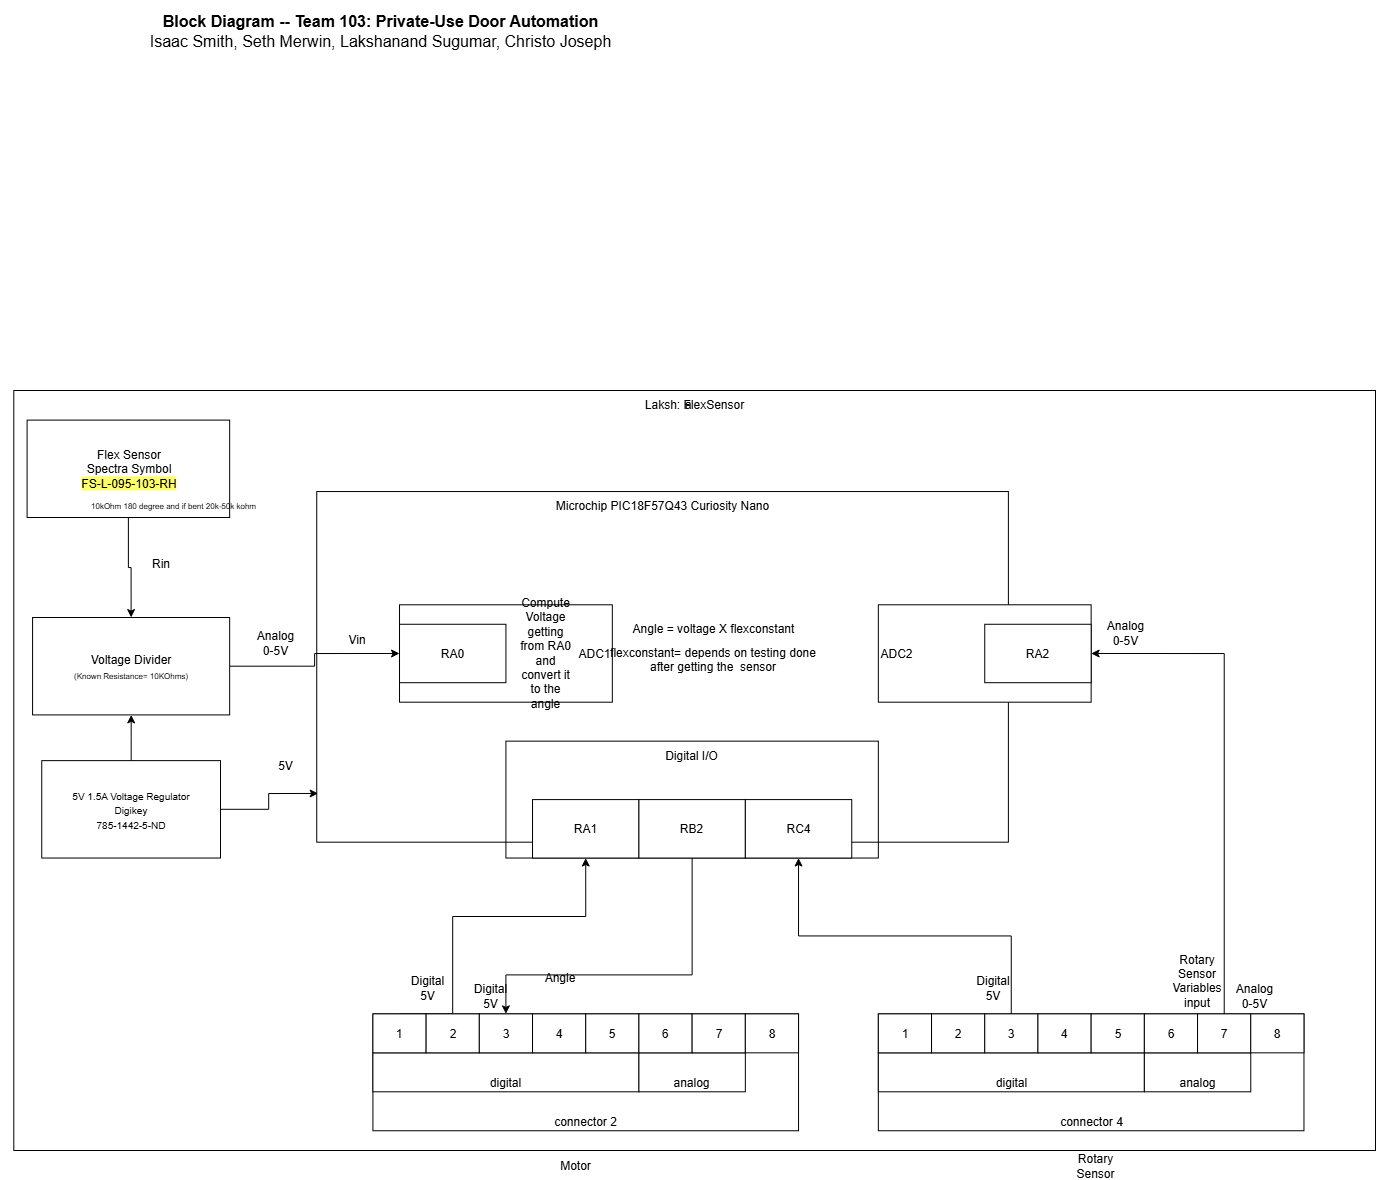

The diagram above was exported from draw.io. Its source (the exported page's mxGraphModel, read from the mxfile embedded in the PNG):
<mxGraphModel dx="-16" dy="422" grid="1" gridSize="10" guides="1" tooltips="1" connect="1" arrows="1" fold="1" page="1" pageScale="1" pageWidth="850" pageHeight="1100" math="0" shadow="0">
  <root>
    <mxCell id="0" />
    <mxCell id="1" parent="0" />
    <mxCell id="30W9p0zInPMjDaW_d6nh-41" value="a" style="group" parent="1" connectable="0" vertex="1">
      <mxGeometry x="1385" y="600" width="1375" height="760" as="geometry" />
    </mxCell>
    <mxCell id="30W9p0zInPMjDaW_d6nh-42" value="Laksh: FlexSensor" style="rounded=0;whiteSpace=wrap;html=1;fillColor=none;verticalAlign=top;" parent="30W9p0zInPMjDaW_d6nh-41" vertex="1">
      <mxGeometry x="13.300833333333332" width="1361.6991666666665" height="760" as="geometry" />
    </mxCell>
    <mxCell id="30W9p0zInPMjDaW_d6nh-43" value="Microchip PIC18F57Q43 Curiosity Nano" style="rounded=0;whiteSpace=wrap;html=1;verticalAlign=top;fillColor=none;movable=1;resizable=1;rotatable=1;deletable=1;editable=1;locked=0;connectable=1;" parent="30W9p0zInPMjDaW_d6nh-41" vertex="1">
      <mxGeometry x="316.2537745098039" y="101.04155844155845" width="691.6339869281046" height="350.64935064935065" as="geometry" />
    </mxCell>
    <mxCell id="30W9p0zInPMjDaW_d6nh-44" value="Digital I/O" style="rounded=0;whiteSpace=wrap;html=1;fillColor=none;verticalAlign=top;" parent="30W9p0zInPMjDaW_d6nh-41" vertex="1">
      <mxGeometry x="505.4248366013072" y="350.64935064935065" width="372.41830065359477" height="116.8831168831169" as="geometry" />
    </mxCell>
    <mxCell id="30W9p0zInPMjDaW_d6nh-45" style="edgeStyle=orthogonalEdgeStyle;rounded=0;orthogonalLoop=1;jettySize=auto;html=1;entryX=0;entryY=0.5;entryDx=0;entryDy=0;startArrow=none;startFill=0;exitX=1;exitY=0.5;exitDx=0;exitDy=0;" parent="30W9p0zInPMjDaW_d6nh-41" source="30W9p0zInPMjDaW_d6nh-57" target="30W9p0zInPMjDaW_d6nh-47" edge="1">
      <mxGeometry relative="1" as="geometry">
        <mxPoint x="399.0196078431373" y="331.16883116883116" as="targetPoint" />
        <mxPoint x="345.8169934640523" y="262.98701298701303" as="sourcePoint" />
      </mxGeometry>
    </mxCell>
    <mxCell id="30W9p0zInPMjDaW_d6nh-46" style="edgeStyle=orthogonalEdgeStyle;rounded=0;orthogonalLoop=1;jettySize=auto;html=1;exitX=0.5;exitY=0;exitDx=0;exitDy=0;entryX=0.5;entryY=1;entryDx=0;entryDy=0;" parent="30W9p0zInPMjDaW_d6nh-41" source="30W9p0zInPMjDaW_d6nh-62" target="30W9p0zInPMjDaW_d6nh-48" edge="1">
      <mxGeometry relative="1" as="geometry">
        <mxPoint x="319.21568627450984" y="662.3376623376623" as="sourcePoint" />
        <Array as="points">
          <mxPoint x="452.2222222222222" y="623.3766233766233" />
          <mxPoint x="452.2222222222222" y="525.9740259740261" />
          <mxPoint x="585.2287581699346" y="525.9740259740261" />
        </Array>
      </mxGeometry>
    </mxCell>
    <mxCell id="30W9p0zInPMjDaW_d6nh-47" value="ADC1" style="rounded=0;whiteSpace=wrap;html=1;align=right;" parent="30W9p0zInPMjDaW_d6nh-41" vertex="1">
      <mxGeometry x="399.0196078431373" y="214.28571428571428" width="212.8104575163399" height="97.40259740259741" as="geometry" />
    </mxCell>
    <mxCell id="30W9p0zInPMjDaW_d6nh-48" value="RA1" style="rounded=0;whiteSpace=wrap;html=1;" parent="30W9p0zInPMjDaW_d6nh-41" vertex="1">
      <mxGeometry x="532.0261437908498" y="409.0909090909091" width="106.40522875816995" height="58.44155844155845" as="geometry" />
    </mxCell>
    <mxCell id="30W9p0zInPMjDaW_d6nh-49" style="edgeStyle=orthogonalEdgeStyle;rounded=0;orthogonalLoop=1;jettySize=auto;html=1;" parent="30W9p0zInPMjDaW_d6nh-41" source="30W9p0zInPMjDaW_d6nh-50" target="30W9p0zInPMjDaW_d6nh-64" edge="1">
      <mxGeometry relative="1" as="geometry">
        <Array as="points">
          <mxPoint x="691.6339869281046" y="584.4155844155845" />
          <mxPoint x="505.4248366013072" y="584.4155844155845" />
        </Array>
      </mxGeometry>
    </mxCell>
    <mxCell id="30W9p0zInPMjDaW_d6nh-50" value="&lt;div&gt;RB2&lt;/div&gt;" style="rounded=0;whiteSpace=wrap;html=1;" parent="30W9p0zInPMjDaW_d6nh-41" vertex="1">
      <mxGeometry x="638.4313725490197" y="409.0909090909091" width="106.40522875816995" height="58.44155844155845" as="geometry" />
    </mxCell>
    <mxCell id="30W9p0zInPMjDaW_d6nh-51" value="RC4" style="rounded=0;whiteSpace=wrap;html=1;" parent="30W9p0zInPMjDaW_d6nh-41" vertex="1">
      <mxGeometry x="744.8366013071895" y="409.0909090909091" width="106.40522875816995" height="58.44155844155845" as="geometry" />
    </mxCell>
    <mxCell id="30W9p0zInPMjDaW_d6nh-52" value="RA0" style="rounded=0;whiteSpace=wrap;html=1;" parent="30W9p0zInPMjDaW_d6nh-41" vertex="1">
      <mxGeometry x="399.0196078431373" y="233.7662337662338" width="106.40522875816995" height="58.44155844155845" as="geometry" />
    </mxCell>
    <mxCell id="30W9p0zInPMjDaW_d6nh-53" value="&lt;div align=&quot;left&quot;&gt;ADC2&lt;/div&gt;" style="rounded=0;whiteSpace=wrap;html=1;align=left;" parent="30W9p0zInPMjDaW_d6nh-41" vertex="1">
      <mxGeometry x="877.8431372549019" y="214.28571428571428" width="212.8104575163399" height="97.40259740259741" as="geometry" />
    </mxCell>
    <mxCell id="30W9p0zInPMjDaW_d6nh-54" value="&lt;div&gt;RA2&lt;/div&gt;" style="rounded=0;whiteSpace=wrap;html=1;" parent="30W9p0zInPMjDaW_d6nh-41" vertex="1">
      <mxGeometry x="984.2483660130719" y="233.7662337662338" width="106.40522875816995" height="58.44155844155845" as="geometry" />
    </mxCell>
    <mxCell id="30W9p0zInPMjDaW_d6nh-55" style="edgeStyle=orthogonalEdgeStyle;rounded=0;orthogonalLoop=1;jettySize=auto;html=1;entryX=0.5;entryY=0;entryDx=0;entryDy=0;" parent="30W9p0zInPMjDaW_d6nh-41" source="30W9p0zInPMjDaW_d6nh-56" target="30W9p0zInPMjDaW_d6nh-57" edge="1">
      <mxGeometry relative="1" as="geometry" />
    </mxCell>
    <mxCell id="30W9p0zInPMjDaW_d6nh-56" value="&lt;div&gt;Flex Sensor&lt;/div&gt;&lt;div&gt;&lt;div&gt;Spectra Symbol&lt;/div&gt;&lt;div&gt;&lt;span style=&quot;background-color: rgb(255, 255, 102);&quot;&gt;FS-L-095-103-RH&lt;/span&gt;&lt;/div&gt;&lt;/div&gt;" style="rounded=0;whiteSpace=wrap;html=1;" parent="30W9p0zInPMjDaW_d6nh-41" vertex="1">
      <mxGeometry x="26.601666666666663" y="29.61038961038961" width="202.565" height="97.39844155844156" as="geometry" />
    </mxCell>
    <mxCell id="30W9p0zInPMjDaW_d6nh-57" value="Voltage Divider&lt;div&gt;&lt;font style=&quot;font-size: 8px;&quot;&gt;(Known Resistance= 10KOhms)&lt;/font&gt;&lt;/div&gt;" style="rounded=0;whiteSpace=wrap;html=1;" parent="30W9p0zInPMjDaW_d6nh-41" vertex="1">
      <mxGeometry x="32.08333333333333" y="227.01298701298703" width="197.08333333333331" height="97.39844155844156" as="geometry" />
    </mxCell>
    <mxCell id="30W9p0zInPMjDaW_d6nh-58" value="" style="group" parent="30W9p0zInPMjDaW_d6nh-41" connectable="0" vertex="1">
      <mxGeometry x="372.41830065359477" y="623.3766233766233" width="425.6209150326798" height="116.8831168831169" as="geometry" />
    </mxCell>
    <mxCell id="30W9p0zInPMjDaW_d6nh-59" value="connector 2" style="rounded=0;whiteSpace=wrap;html=1;verticalAlign=bottom;" parent="30W9p0zInPMjDaW_d6nh-58" vertex="1">
      <mxGeometry width="425.6209150326798" height="116.8831168831169" as="geometry" />
    </mxCell>
    <mxCell id="30W9p0zInPMjDaW_d6nh-60" value="digital" style="rounded=0;whiteSpace=wrap;html=1;verticalAlign=bottom;" parent="30W9p0zInPMjDaW_d6nh-58" vertex="1">
      <mxGeometry y="38.96103896103896" width="266.0130718954249" height="38.96103896103896" as="geometry" />
    </mxCell>
    <mxCell id="30W9p0zInPMjDaW_d6nh-61" value="analog" style="rounded=0;whiteSpace=wrap;html=1;verticalAlign=bottom;" parent="30W9p0zInPMjDaW_d6nh-58" vertex="1">
      <mxGeometry x="266.0130718954249" y="38.96103896103896" width="106.40522875816995" height="38.96103896103896" as="geometry" />
    </mxCell>
    <mxCell id="30W9p0zInPMjDaW_d6nh-62" value="1" style="rounded=0;whiteSpace=wrap;html=1;" parent="30W9p0zInPMjDaW_d6nh-58" vertex="1">
      <mxGeometry width="53.20261437908498" height="38.96103896103896" as="geometry" />
    </mxCell>
    <mxCell id="30W9p0zInPMjDaW_d6nh-63" value="2" style="rounded=0;whiteSpace=wrap;html=1;" parent="30W9p0zInPMjDaW_d6nh-58" vertex="1">
      <mxGeometry x="53.20261437908498" width="53.20261437908498" height="38.96103896103896" as="geometry" />
    </mxCell>
    <mxCell id="30W9p0zInPMjDaW_d6nh-64" value="3" style="rounded=0;whiteSpace=wrap;html=1;" parent="30W9p0zInPMjDaW_d6nh-58" vertex="1">
      <mxGeometry x="106.40522875816995" width="53.20261437908498" height="38.96103896103896" as="geometry" />
    </mxCell>
    <mxCell id="30W9p0zInPMjDaW_d6nh-65" value="4" style="rounded=0;whiteSpace=wrap;html=1;" parent="30W9p0zInPMjDaW_d6nh-58" vertex="1">
      <mxGeometry x="159.60784313725492" width="53.20261437908498" height="38.96103896103896" as="geometry" />
    </mxCell>
    <mxCell id="30W9p0zInPMjDaW_d6nh-66" value="5" style="rounded=0;whiteSpace=wrap;html=1;" parent="30W9p0zInPMjDaW_d6nh-58" vertex="1">
      <mxGeometry x="212.8104575163399" width="53.20261437908498" height="38.96103896103896" as="geometry" />
    </mxCell>
    <mxCell id="30W9p0zInPMjDaW_d6nh-67" value="6" style="rounded=0;whiteSpace=wrap;html=1;" parent="30W9p0zInPMjDaW_d6nh-58" vertex="1">
      <mxGeometry x="266.0130718954249" width="53.20261437908498" height="38.96103896103896" as="geometry" />
    </mxCell>
    <mxCell id="30W9p0zInPMjDaW_d6nh-68" value="7" style="rounded=0;whiteSpace=wrap;html=1;" parent="30W9p0zInPMjDaW_d6nh-58" vertex="1">
      <mxGeometry x="319.21568627450984" width="53.20261437908498" height="38.96103896103896" as="geometry" />
    </mxCell>
    <mxCell id="30W9p0zInPMjDaW_d6nh-69" value="8" style="rounded=0;whiteSpace=wrap;html=1;" parent="30W9p0zInPMjDaW_d6nh-58" vertex="1">
      <mxGeometry x="372.41830065359477" width="53.20261437908498" height="38.96103896103896" as="geometry" />
    </mxCell>
    <mxCell id="30W9p0zInPMjDaW_d6nh-70" value="" style="group" parent="30W9p0zInPMjDaW_d6nh-41" connectable="0" vertex="1">
      <mxGeometry x="877.8431372549019" y="623.3766233766233" width="425.6209150326798" height="116.8831168831169" as="geometry" />
    </mxCell>
    <mxCell id="30W9p0zInPMjDaW_d6nh-71" value="connector 4" style="rounded=0;whiteSpace=wrap;html=1;verticalAlign=bottom;" parent="30W9p0zInPMjDaW_d6nh-70" vertex="1">
      <mxGeometry width="425.6209150326798" height="116.8831168831169" as="geometry" />
    </mxCell>
    <mxCell id="30W9p0zInPMjDaW_d6nh-72" value="digital" style="rounded=0;whiteSpace=wrap;html=1;verticalAlign=bottom;" parent="30W9p0zInPMjDaW_d6nh-70" vertex="1">
      <mxGeometry y="38.96103896103896" width="266.0130718954249" height="38.96103896103896" as="geometry" />
    </mxCell>
    <mxCell id="30W9p0zInPMjDaW_d6nh-73" value="analog" style="rounded=0;whiteSpace=wrap;html=1;verticalAlign=bottom;" parent="30W9p0zInPMjDaW_d6nh-70" vertex="1">
      <mxGeometry x="266.0130718954249" y="38.96103896103896" width="106.40522875816995" height="38.96103896103896" as="geometry" />
    </mxCell>
    <mxCell id="30W9p0zInPMjDaW_d6nh-74" value="1" style="rounded=0;whiteSpace=wrap;html=1;" parent="30W9p0zInPMjDaW_d6nh-70" vertex="1">
      <mxGeometry width="53.20261437908498" height="38.96103896103896" as="geometry" />
    </mxCell>
    <mxCell id="30W9p0zInPMjDaW_d6nh-75" value="2" style="rounded=0;whiteSpace=wrap;html=1;" parent="30W9p0zInPMjDaW_d6nh-70" vertex="1">
      <mxGeometry x="53.20261437908498" width="53.20261437908498" height="38.96103896103896" as="geometry" />
    </mxCell>
    <mxCell id="30W9p0zInPMjDaW_d6nh-76" value="3" style="rounded=0;whiteSpace=wrap;html=1;" parent="30W9p0zInPMjDaW_d6nh-70" vertex="1">
      <mxGeometry x="106.40522875816995" width="53.20261437908498" height="38.96103896103896" as="geometry" />
    </mxCell>
    <mxCell id="30W9p0zInPMjDaW_d6nh-77" value="4" style="rounded=0;whiteSpace=wrap;html=1;" parent="30W9p0zInPMjDaW_d6nh-70" vertex="1">
      <mxGeometry x="159.60784313725492" width="53.20261437908498" height="38.96103896103896" as="geometry" />
    </mxCell>
    <mxCell id="30W9p0zInPMjDaW_d6nh-78" value="5" style="rounded=0;whiteSpace=wrap;html=1;" parent="30W9p0zInPMjDaW_d6nh-70" vertex="1">
      <mxGeometry x="212.8104575163399" width="53.20261437908498" height="38.96103896103896" as="geometry" />
    </mxCell>
    <mxCell id="30W9p0zInPMjDaW_d6nh-79" value="6" style="rounded=0;whiteSpace=wrap;html=1;" parent="30W9p0zInPMjDaW_d6nh-70" vertex="1">
      <mxGeometry x="266.0130718954249" width="53.20261437908498" height="38.96103896103896" as="geometry" />
    </mxCell>
    <mxCell id="30W9p0zInPMjDaW_d6nh-80" value="7" style="rounded=0;whiteSpace=wrap;html=1;" parent="30W9p0zInPMjDaW_d6nh-70" vertex="1">
      <mxGeometry x="319.21568627450984" width="53.20261437908498" height="38.96103896103896" as="geometry" />
    </mxCell>
    <mxCell id="30W9p0zInPMjDaW_d6nh-81" value="8" style="rounded=0;whiteSpace=wrap;html=1;" parent="30W9p0zInPMjDaW_d6nh-70" vertex="1">
      <mxGeometry x="372.41830065359477" width="53.20261437908498" height="38.96103896103896" as="geometry" />
    </mxCell>
    <mxCell id="30W9p0zInPMjDaW_d6nh-82" style="edgeStyle=orthogonalEdgeStyle;rounded=0;orthogonalLoop=1;jettySize=auto;html=1;entryX=1;entryY=0.5;entryDx=0;entryDy=0;" parent="30W9p0zInPMjDaW_d6nh-41" source="30W9p0zInPMjDaW_d6nh-80" target="30W9p0zInPMjDaW_d6nh-54" edge="1">
      <mxGeometry relative="1" as="geometry">
        <mxPoint x="1197.058823529412" y="253.2467532467533" as="targetPoint" />
        <Array as="points">
          <mxPoint x="1223.6601307189542" y="262.98701298701303" />
        </Array>
      </mxGeometry>
    </mxCell>
    <mxCell id="30W9p0zInPMjDaW_d6nh-83" style="edgeStyle=orthogonalEdgeStyle;rounded=0;orthogonalLoop=1;jettySize=auto;html=1;entryX=0.5;entryY=1;entryDx=0;entryDy=0;" parent="30W9p0zInPMjDaW_d6nh-41" source="30W9p0zInPMjDaW_d6nh-76" target="30W9p0zInPMjDaW_d6nh-51" edge="1">
      <mxGeometry relative="1" as="geometry">
        <Array as="points">
          <mxPoint x="1010.8496732026144" y="545.4545454545455" />
          <mxPoint x="798.0392156862746" y="545.4545454545455" />
        </Array>
      </mxGeometry>
    </mxCell>
    <mxCell id="30W9p0zInPMjDaW_d6nh-225" value="Rin" style="text;strokeColor=none;align=center;fillColor=none;html=1;verticalAlign=middle;whiteSpace=wrap;rounded=0;" parent="30W9p0zInPMjDaW_d6nh-41" vertex="1">
      <mxGeometry x="132.91666666666666" y="157.92207792207793" width="55" height="29.61038961038961" as="geometry" />
    </mxCell>
    <mxCell id="30W9p0zInPMjDaW_d6nh-226" value="Vin" style="text;html=1;align=center;verticalAlign=middle;resizable=0;points=[];autosize=1;strokeColor=none;fillColor=none;" parent="30W9p0zInPMjDaW_d6nh-41" vertex="1">
      <mxGeometry x="335.74749999999995" y="233.76415584415577" width="40" height="30" as="geometry" />
    </mxCell>
    <mxCell id="30W9p0zInPMjDaW_d6nh-227" value="&lt;font style=&quot;font-size: 8px;&quot;&gt;10kOhm 180 degree and if bent 20k-50k kohm&lt;/font&gt;" style="text;strokeColor=none;align=center;fillColor=none;html=1;verticalAlign=middle;whiteSpace=wrap;rounded=0;" parent="30W9p0zInPMjDaW_d6nh-41" vertex="1">
      <mxGeometry x="85.82750000000009" y="88.83116883116882" width="174.16666666666666" height="49.35064935064935" as="geometry" />
    </mxCell>
    <mxCell id="30W9p0zInPMjDaW_d6nh-228" value="Compute Voltage getting from RA0 and convert it to the angle" style="text;strokeColor=none;align=center;fillColor=none;html=1;verticalAlign=middle;whiteSpace=wrap;rounded=0;" parent="30W9p0zInPMjDaW_d6nh-41" vertex="1">
      <mxGeometry x="513.3333333333333" y="236.88311688311688" width="64.16666666666666" height="49.35064935064935" as="geometry" />
    </mxCell>
    <mxCell id="30W9p0zInPMjDaW_d6nh-229" value="Angle = voltage X flexconstant&lt;div&gt;&lt;br&gt;&lt;/div&gt;" style="text;strokeColor=none;align=center;fillColor=none;html=1;verticalAlign=middle;whiteSpace=wrap;rounded=0;" parent="30W9p0zInPMjDaW_d6nh-41" vertex="1">
      <mxGeometry x="627.9166666666666" y="204.15376623376625" width="169.58333333333331" height="82.08" as="geometry" />
    </mxCell>
    <mxCell id="30W9p0zInPMjDaW_d6nh-230" value="flexconstant= depends on testing done after getting the&amp;nbsp; sensor&lt;div&gt;&lt;br&gt;&lt;/div&gt;" style="text;strokeColor=none;align=center;fillColor=none;html=1;verticalAlign=middle;whiteSpace=wrap;rounded=0;" parent="30W9p0zInPMjDaW_d6nh-41" vertex="1">
      <mxGeometry x="605" y="246.75324675324674" width="215.41666666666666" height="59.22077922077922" as="geometry" />
    </mxCell>
    <mxCell id="30W9p0zInPMjDaW_d6nh-231" value="Angle" style="text;strokeColor=none;align=center;fillColor=none;html=1;verticalAlign=middle;whiteSpace=wrap;rounded=0;" parent="30W9p0zInPMjDaW_d6nh-41" vertex="1">
      <mxGeometry x="532.0241666666667" y="572.4675324675325" width="55" height="29.61038961038961" as="geometry" />
    </mxCell>
    <mxCell id="ZuA6_kvEtqNZQ0LnSmc1-1" value="Rotary Sensor Variables input&lt;div&gt;&lt;br&gt;&lt;/div&gt;" style="text;strokeColor=none;align=center;fillColor=none;html=1;verticalAlign=middle;whiteSpace=wrap;rounded=0;" vertex="1" parent="30W9p0zInPMjDaW_d6nh-41">
      <mxGeometry x="1168.75" y="582.3376623376623" width="55" height="29.61038961038961" as="geometry" />
    </mxCell>
    <mxCell id="8cPChMK9Yj9d2XuJEo5J-54" style="edgeStyle=orthogonalEdgeStyle;rounded=0;orthogonalLoop=1;jettySize=auto;html=1;" edge="1" parent="30W9p0zInPMjDaW_d6nh-41" source="8cPChMK9Yj9d2XuJEo5J-53" target="30W9p0zInPMjDaW_d6nh-57">
      <mxGeometry relative="1" as="geometry" />
    </mxCell>
    <mxCell id="8cPChMK9Yj9d2XuJEo5J-53" value="&lt;font size=&quot;1&quot;&gt;5V 1.5A Voltage Regulator&lt;/font&gt;&lt;div&gt;&lt;font size=&quot;1&quot;&gt;Digikey&lt;/font&gt;&lt;/div&gt;&lt;div&gt;&lt;font size=&quot;1&quot;&gt;785-1442-5-ND&lt;/font&gt;&lt;/div&gt;" style="rounded=0;whiteSpace=wrap;html=1;" vertex="1" parent="30W9p0zInPMjDaW_d6nh-41">
      <mxGeometry x="41.25" y="370.12987012987014" width="178.75" height="97.39844155844156" as="geometry" />
    </mxCell>
    <mxCell id="8cPChMK9Yj9d2XuJEo5J-55" style="edgeStyle=orthogonalEdgeStyle;rounded=0;orthogonalLoop=1;jettySize=auto;html=1;entryX=0.002;entryY=0.861;entryDx=0;entryDy=0;entryPerimeter=0;" edge="1" parent="30W9p0zInPMjDaW_d6nh-41" source="8cPChMK9Yj9d2XuJEo5J-53" target="30W9p0zInPMjDaW_d6nh-43">
      <mxGeometry relative="1" as="geometry" />
    </mxCell>
    <mxCell id="8cPChMK9Yj9d2XuJEo5J-56" value="Analog&lt;div&gt;0-5V&lt;/div&gt;" style="text;strokeColor=none;align=center;fillColor=none;html=1;verticalAlign=middle;whiteSpace=wrap;rounded=0;" vertex="1" parent="30W9p0zInPMjDaW_d6nh-41">
      <mxGeometry x="1223.75" y="590" width="60" height="30" as="geometry" />
    </mxCell>
    <mxCell id="8cPChMK9Yj9d2XuJEo5J-57" value="Digital&lt;div&gt;5V&lt;/div&gt;" style="text;strokeColor=none;align=center;fillColor=none;html=1;verticalAlign=middle;whiteSpace=wrap;rounded=0;" vertex="1" parent="30W9p0zInPMjDaW_d6nh-41">
      <mxGeometry x="900" y="581.95" width="185" height="30" as="geometry" />
    </mxCell>
    <mxCell id="8cPChMK9Yj9d2XuJEo5J-58" value="Digital&lt;div&gt;5V&lt;/div&gt;" style="text;strokeColor=none;align=center;fillColor=none;html=1;verticalAlign=middle;whiteSpace=wrap;rounded=0;" vertex="1" parent="30W9p0zInPMjDaW_d6nh-41">
      <mxGeometry x="385" y="582.34" width="84.25" height="30" as="geometry" />
    </mxCell>
    <mxCell id="8cPChMK9Yj9d2XuJEo5J-59" value="Digital&lt;div&gt;5V&lt;/div&gt;" style="text;strokeColor=none;align=center;fillColor=none;html=1;verticalAlign=middle;whiteSpace=wrap;rounded=0;" vertex="1" parent="30W9p0zInPMjDaW_d6nh-41">
      <mxGeometry x="447.78" y="590" width="84.25" height="30" as="geometry" />
    </mxCell>
    <mxCell id="8cPChMK9Yj9d2XuJEo5J-60" value="Analog&lt;br&gt;0-5V" style="text;strokeColor=none;align=center;fillColor=none;html=1;verticalAlign=middle;whiteSpace=wrap;rounded=0;" vertex="1" parent="30W9p0zInPMjDaW_d6nh-41">
      <mxGeometry x="245" y="236.88" width="60" height="30" as="geometry" />
    </mxCell>
    <mxCell id="8cPChMK9Yj9d2XuJEo5J-62" value="5V" style="text;strokeColor=none;align=center;fillColor=none;html=1;verticalAlign=middle;whiteSpace=wrap;rounded=0;" vertex="1" parent="30W9p0zInPMjDaW_d6nh-41">
      <mxGeometry x="255" y="360" width="60" height="30" as="geometry" />
    </mxCell>
    <mxCell id="8cPChMK9Yj9d2XuJEo5J-63" value="Analog&lt;br&gt;0-5V" style="text;strokeColor=none;align=center;fillColor=none;html=1;verticalAlign=middle;whiteSpace=wrap;rounded=0;" vertex="1" parent="30W9p0zInPMjDaW_d6nh-41">
      <mxGeometry x="1095.0000000000002" y="227.00999999999996" width="60" height="30" as="geometry" />
    </mxCell>
    <mxCell id="30W9p0zInPMjDaW_d6nh-107" value="&lt;div style=&quot;font-size: 16px&quot;&gt;&lt;b style=&quot;font-size: 16px&quot;&gt;Block Diagram -- Team 103: Private-Use Door Automation&lt;/b&gt;&lt;/div&gt;&lt;div style=&quot;font-size: 16px&quot;&gt;Isaac Smith, Seth Merwin,&amp;nbsp;&lt;span style=&quot;background-color: transparent; color: light-dark(rgb(0, 0, 0), rgb(255, 255, 255));&quot;&gt;Lakshanand Sugumar, Christo Joseph&lt;/span&gt;&lt;/div&gt;" style="text;html=1;strokeColor=none;fillColor=none;align=center;verticalAlign=middle;whiteSpace=wrap;rounded=0;fontSize=16;" parent="1" vertex="1">
      <mxGeometry x="1435" y="210" width="660" height="60" as="geometry" />
    </mxCell>
    <mxCell id="30W9p0zInPMjDaW_d6nh-223" value="Motor" style="text;strokeColor=none;align=center;fillColor=none;html=1;verticalAlign=middle;whiteSpace=wrap;rounded=0;" parent="1" vertex="1">
      <mxGeometry x="1930" y="1360" width="60" height="30" as="geometry" />
    </mxCell>
    <mxCell id="30W9p0zInPMjDaW_d6nh-224" value="Rotary Sensor" style="text;strokeColor=none;align=center;fillColor=none;html=1;verticalAlign=middle;whiteSpace=wrap;rounded=0;" parent="1" vertex="1">
      <mxGeometry x="2450" y="1360" width="60" height="30" as="geometry" />
    </mxCell>
  </root>
</mxGraphModel>